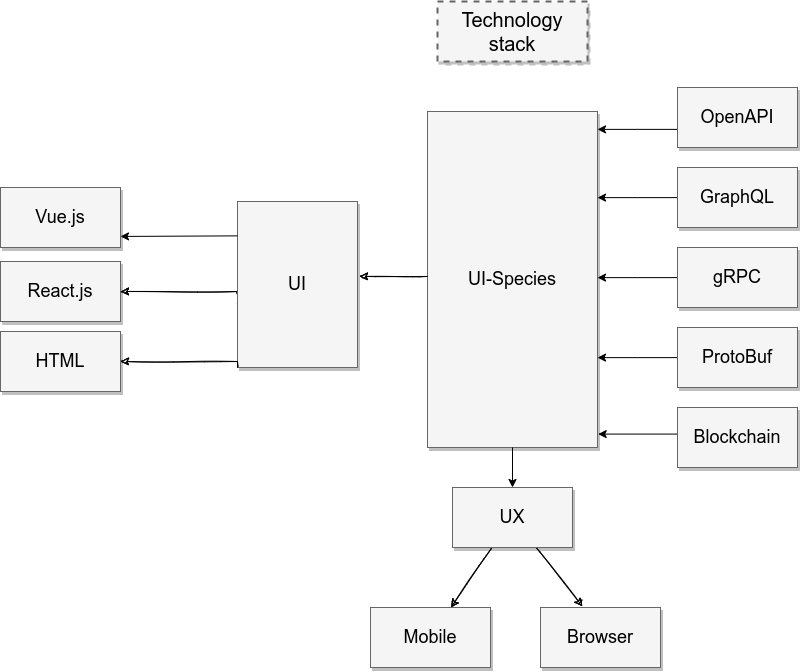

The diagram above was exported from draw.io. Its source (the exported page's mxGraphModel, read from the mxfile embedded in the PNG):
<mxGraphModel dx="915" dy="1394" grid="1" gridSize="10" guides="1" tooltips="1" connect="1" arrows="1" fold="1" page="1" pageScale="1.5" pageWidth="1169" pageHeight="826" background="none" math="0" shadow="0">
  <root>
    <mxCell id="0" style=";html=1;" />
    <mxCell id="1" style=";html=1;" parent="0" />
    <mxCell id="3a17f1ce550125da-1" value="Technology stack" style="whiteSpace=wrap;html=1;shadow=1;fontSize=20;fillColor=#f5f5f5;strokeColor=#666666;strokeWidth=2;dashed=1;" parent="1" vertex="1">
      <mxGeometry x="797" y="344" width="150" height="60" as="geometry" />
    </mxCell>
    <mxCell id="3a17f1ce550125da-13" style="edgeStyle=elbowEdgeStyle;rounded=0;html=1;startArrow=none;startFill=0;jettySize=auto;orthogonalLoop=1;fontSize=18;elbow=vertical;" parent="1" source="3a17f1ce550125da-4" target="3a17f1ce550125da-2" edge="1">
      <mxGeometry relative="1" as="geometry" />
    </mxCell>
    <mxCell id="3a17f1ce550125da-14" style="edgeStyle=elbowEdgeStyle;rounded=0;html=1;startArrow=none;startFill=0;jettySize=auto;orthogonalLoop=1;fontSize=18;elbow=vertical;" parent="1" source="3a17f1ce550125da-5" target="3a17f1ce550125da-2" edge="1">
      <mxGeometry relative="1" as="geometry" />
    </mxCell>
    <mxCell id="3a17f1ce550125da-15" style="edgeStyle=elbowEdgeStyle;rounded=0;html=1;startArrow=none;startFill=0;jettySize=auto;orthogonalLoop=1;fontSize=18;elbow=vertical;" parent="1" source="3a17f1ce550125da-6" target="3a17f1ce550125da-2" edge="1">
      <mxGeometry relative="1" as="geometry" />
    </mxCell>
    <mxCell id="3a17f1ce550125da-16" style="edgeStyle=elbowEdgeStyle;rounded=0;html=1;startArrow=none;startFill=0;jettySize=auto;orthogonalLoop=1;fontSize=18;elbow=vertical;" parent="1" source="3a17f1ce550125da-7" target="3a17f1ce550125da-2" edge="1">
      <mxGeometry relative="1" as="geometry" />
    </mxCell>
    <mxCell id="3a17f1ce550125da-2" value="UI-Species" style="whiteSpace=wrap;html=1;shadow=1;fontSize=18;fillColor=#f5f5f5;strokeColor=#666666;" parent="1" vertex="1">
      <mxGeometry x="787" y="454" width="170" height="336" as="geometry" />
    </mxCell>
    <mxCell id="3a17f1ce550125da-4" value="OpenAPI" style="whiteSpace=wrap;html=1;shadow=1;fontSize=18;fillColor=#f5f5f5;strokeColor=#666666;" parent="1" vertex="1">
      <mxGeometry x="1037" y="430" width="120" height="60" as="geometry" />
    </mxCell>
    <mxCell id="3a17f1ce550125da-5" value="GraphQL" style="whiteSpace=wrap;html=1;shadow=1;fontSize=18;fillColor=#f5f5f5;strokeColor=#666666;" parent="1" vertex="1">
      <mxGeometry x="1037" y="510" width="120" height="60" as="geometry" />
    </mxCell>
    <mxCell id="3a17f1ce550125da-6" value="gRPC" style="whiteSpace=wrap;html=1;shadow=1;fontSize=18;fillColor=#f5f5f5;strokeColor=#666666;" parent="1" vertex="1">
      <mxGeometry x="1037" y="590" width="120" height="60" as="geometry" />
    </mxCell>
    <mxCell id="3a17f1ce550125da-7" value="ProtoBuf" style="whiteSpace=wrap;html=1;shadow=1;fontSize=18;fillColor=#f5f5f5;strokeColor=#666666;" parent="1" vertex="1">
      <mxGeometry x="1037" y="670" width="120" height="60" as="geometry" />
    </mxCell>
    <mxCell id="3a17f1ce550125da-20" style="edgeStyle=elbowEdgeStyle;rounded=0;html=1;startArrow=none;startFill=0;jettySize=auto;orthogonalLoop=1;fontSize=18;elbow=vertical;sketch=1;strokeColor=default;entryX=1.017;entryY=0.453;entryDx=0;entryDy=0;entryPerimeter=0;" parent="1" source="3a17f1ce550125da-2" target="3a17f1ce550125da-8" edge="1">
      <mxGeometry relative="1" as="geometry">
        <Array as="points" />
      </mxGeometry>
    </mxCell>
    <mxCell id="nTyAu8s87F085GacszBd-5" style="edgeStyle=orthogonalEdgeStyle;rounded=0;sketch=1;orthogonalLoop=1;jettySize=auto;html=1;strokeColor=default;exitX=0;exitY=0.62;exitDx=0;exitDy=0;exitPerimeter=0;" edge="1" parent="1" source="3a17f1ce550125da-8" target="nTyAu8s87F085GacszBd-4">
      <mxGeometry relative="1" as="geometry">
        <Array as="points">
          <mxPoint x="596" y="637" />
          <mxPoint x="596" y="634" />
        </Array>
      </mxGeometry>
    </mxCell>
    <mxCell id="3a17f1ce550125da-8" value="UI" style="whiteSpace=wrap;html=1;shadow=1;fontSize=18;fillColor=#f5f5f5;strokeColor=#666666;" parent="1" vertex="1">
      <mxGeometry x="597" y="544" width="120" height="166" as="geometry" />
    </mxCell>
    <mxCell id="3a17f1ce550125da-21" style="edgeStyle=elbowEdgeStyle;rounded=0;html=1;startArrow=none;startFill=0;jettySize=auto;orthogonalLoop=1;fontSize=18;elbow=vertical;" parent="1" source="3a17f1ce550125da-2" target="3a17f1ce550125da-9" edge="1">
      <mxGeometry relative="1" as="geometry" />
    </mxCell>
    <mxCell id="nTyAu8s87F085GacszBd-12" style="rounded=0;sketch=1;orthogonalLoop=1;jettySize=auto;html=1;strokeColor=default;" edge="1" parent="1" source="3a17f1ce550125da-9" target="nTyAu8s87F085GacszBd-8">
      <mxGeometry relative="1" as="geometry" />
    </mxCell>
    <mxCell id="nTyAu8s87F085GacszBd-13" style="rounded=0;sketch=1;orthogonalLoop=1;jettySize=auto;html=1;entryX=0.35;entryY=-0.017;entryDx=0;entryDy=0;entryPerimeter=0;strokeColor=default;" edge="1" parent="1" source="3a17f1ce550125da-9" target="nTyAu8s87F085GacszBd-9">
      <mxGeometry relative="1" as="geometry" />
    </mxCell>
    <mxCell id="3a17f1ce550125da-9" value="UX" style="whiteSpace=wrap;html=1;shadow=1;fontSize=18;fillColor=#f5f5f5;strokeColor=#666666;" parent="1" vertex="1">
      <mxGeometry x="812" y="830" width="120" height="60" as="geometry" />
    </mxCell>
    <mxCell id="3a17f1ce550125da-18" style="edgeStyle=elbowEdgeStyle;rounded=0;html=1;startArrow=none;startFill=0;jettySize=auto;orthogonalLoop=1;fontSize=18;elbow=vertical;exitX=0;exitY=0.207;exitDx=0;exitDy=0;exitPerimeter=0;" parent="1" source="3a17f1ce550125da-8" target="3a17f1ce550125da-11" edge="1">
      <mxGeometry relative="1" as="geometry" />
    </mxCell>
    <mxCell id="3a17f1ce550125da-11" value="Vue.js" style="whiteSpace=wrap;html=1;shadow=1;fontSize=18;fillColor=#f5f5f5;strokeColor=#666666;" parent="1" vertex="1">
      <mxGeometry x="360" y="530" width="120" height="60" as="geometry" />
    </mxCell>
    <mxCell id="nTyAu8s87F085GacszBd-4" value="React.js" style="whiteSpace=wrap;html=1;shadow=1;fontSize=18;fillColor=#f5f5f5;strokeColor=#666666;" vertex="1" parent="1">
      <mxGeometry x="360" y="604" width="120" height="60" as="geometry" />
    </mxCell>
    <mxCell id="nTyAu8s87F085GacszBd-7" style="edgeStyle=orthogonalEdgeStyle;rounded=0;sketch=1;orthogonalLoop=1;jettySize=auto;html=1;strokeColor=default;entryX=1;entryY=0.5;entryDx=0;entryDy=0;exitX=0;exitY=1;exitDx=0;exitDy=0;" edge="1" parent="1" source="3a17f1ce550125da-8" target="nTyAu8s87F085GacszBd-6">
      <mxGeometry relative="1" as="geometry">
        <mxPoint x="590" y="704" as="sourcePoint" />
        <Array as="points">
          <mxPoint x="597" y="704" />
        </Array>
      </mxGeometry>
    </mxCell>
    <mxCell id="nTyAu8s87F085GacszBd-6" value="HTML" style="whiteSpace=wrap;html=1;shadow=1;fontSize=18;fillColor=#f5f5f5;strokeColor=#666666;" vertex="1" parent="1">
      <mxGeometry x="360" y="674" width="120" height="60" as="geometry" />
    </mxCell>
    <mxCell id="nTyAu8s87F085GacszBd-8" value="Mobile" style="whiteSpace=wrap;html=1;shadow=1;fontSize=18;fillColor=#f5f5f5;strokeColor=#666666;" vertex="1" parent="1">
      <mxGeometry x="730" y="950" width="120" height="60" as="geometry" />
    </mxCell>
    <mxCell id="nTyAu8s87F085GacszBd-9" value="Browser" style="whiteSpace=wrap;html=1;shadow=1;fontSize=18;fillColor=#f5f5f5;strokeColor=#666666;" vertex="1" parent="1">
      <mxGeometry x="900" y="950" width="120" height="60" as="geometry" />
    </mxCell>
    <mxCell id="nTyAu8s87F085GacszBd-10" style="edgeStyle=elbowEdgeStyle;rounded=0;html=1;startArrow=none;startFill=0;jettySize=auto;orthogonalLoop=1;fontSize=18;elbow=vertical;entryX=1.004;entryY=0.96;entryDx=0;entryDy=0;entryPerimeter=0;" edge="1" parent="1" target="3a17f1ce550125da-2" source="nTyAu8s87F085GacszBd-11">
      <mxGeometry relative="1" as="geometry">
        <mxPoint x="957" y="760" as="targetPoint" />
      </mxGeometry>
    </mxCell>
    <mxCell id="nTyAu8s87F085GacszBd-11" value="Blockchain" style="whiteSpace=wrap;html=1;shadow=1;fontSize=18;fillColor=#f5f5f5;strokeColor=#666666;" vertex="1" parent="1">
      <mxGeometry x="1037" y="750" width="120" height="60" as="geometry" />
    </mxCell>
  </root>
</mxGraphModel>